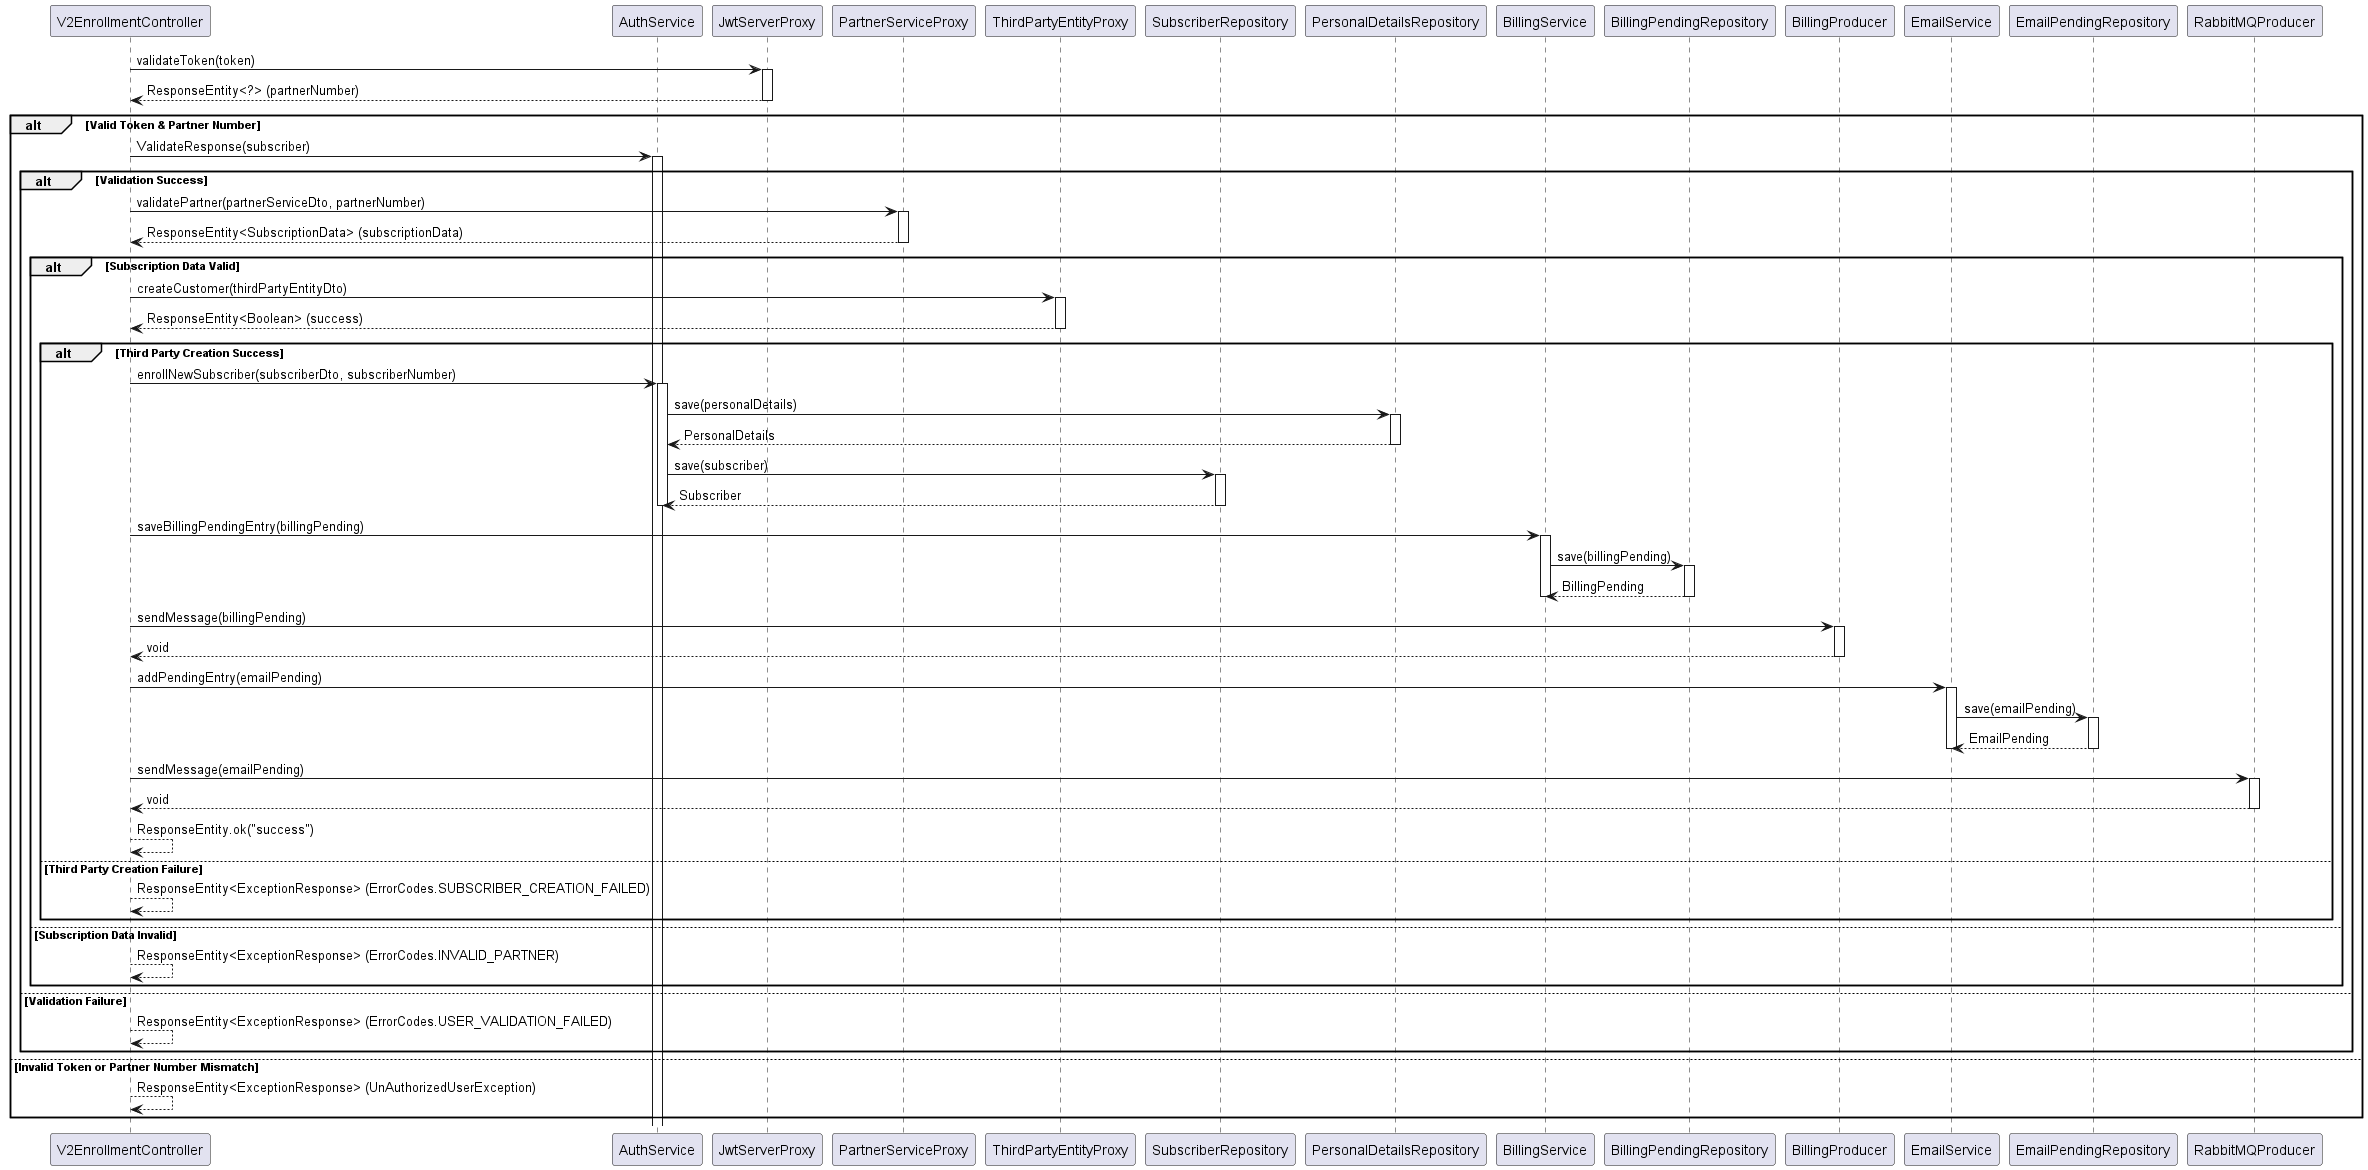

The diagram above was rendered by PlantUML. Its source (embedded in the PNG):
@startuml
'Participants
participant V2EnrollmentController
participant AuthService
participant JwtServerProxy
participant PartnerServiceProxy
participant ThirdPartyEntityProxy
participant SubscriberRepository
participant PersonalDetailsRepository
participant BillingService
participant BillingPendingRepository
participant BillingProducer
participant EmailService
participant EmailPendingRepository
participant RabbitMQProducer

'Sequence Flow
V2EnrollmentController -> JwtServerProxy: validateToken(token)
activate JwtServerProxy
JwtServerProxy --> V2EnrollmentController: ResponseEntity<?> (partnerNumber)
deactivate JwtServerProxy

alt Valid Token & Partner Number
    V2EnrollmentController -> AuthService: ValidateResponse(subscriber)
    activate AuthService
    alt Validation Success
        V2EnrollmentController -> PartnerServiceProxy: validatePartner(partnerServiceDto, partnerNumber)
        activate PartnerServiceProxy
        PartnerServiceProxy --> V2EnrollmentController: ResponseEntity<SubscriptionData> (subscriptionData)
        deactivate PartnerServiceProxy
        alt Subscription Data Valid
            V2EnrollmentController -> ThirdPartyEntityProxy: createCustomer(thirdPartyEntityDto)
            activate ThirdPartyEntityProxy
            ThirdPartyEntityProxy --> V2EnrollmentController: ResponseEntity<Boolean> (success)
            deactivate ThirdPartyEntityProxy
            alt Third Party Creation Success
                V2EnrollmentController -> AuthService: enrollNewSubscriber(subscriberDto, subscriberNumber)
                activate AuthService
                AuthService -> PersonalDetailsRepository: save(personalDetails)
                activate PersonalDetailsRepository
                PersonalDetailsRepository --> AuthService: PersonalDetails
                deactivate PersonalDetailsRepository
                AuthService -> SubscriberRepository: save(subscriber)
                activate SubscriberRepository
                SubscriberRepository --> AuthService: Subscriber
                deactivate SubscriberRepository
                deactivate AuthService

                V2EnrollmentController -> BillingService: saveBillingPendingEntry(billingPending)
                activate BillingService
                BillingService -> BillingPendingRepository: save(billingPending)
                activate BillingPendingRepository
                BillingPendingRepository --> BillingService: BillingPending
                deactivate BillingPendingRepository
                deactivate BillingService
                V2EnrollmentController -> BillingProducer: sendMessage(billingPending)
                activate BillingProducer
                BillingProducer --> V2EnrollmentController: void
                deactivate BillingProducer

                V2EnrollmentController -> EmailService: addPendingEntry(emailPending)
                activate EmailService
                EmailService -> EmailPendingRepository: save(emailPending)
                activate EmailPendingRepository
                EmailPendingRepository --> EmailService: EmailPending
                deactivate EmailPendingRepository
                deactivate EmailService
                V2EnrollmentController -> RabbitMQProducer: sendMessage(emailPending)
                activate RabbitMQProducer
                RabbitMQProducer --> V2EnrollmentController: void
                deactivate RabbitMQProducer

                V2EnrollmentController --> V2EnrollmentController: ResponseEntity.ok("success")
            else Third Party Creation Failure
                V2EnrollmentController --> V2EnrollmentController: ResponseEntity<ExceptionResponse> (ErrorCodes.SUBSCRIBER_CREATION_FAILED)
            end
        else Subscription Data Invalid
             V2EnrollmentController --> V2EnrollmentController: ResponseEntity<ExceptionResponse> (ErrorCodes.INVALID_PARTNER)
        end
    else Validation Failure
        V2EnrollmentController --> V2EnrollmentController: ResponseEntity<ExceptionResponse> (ErrorCodes.USER_VALIDATION_FAILED)
    end
else Invalid Token or Partner Number Mismatch
    V2EnrollmentController --> V2EnrollmentController: ResponseEntity<ExceptionResponse> (UnAuthorizedUserException)
end

@enduml